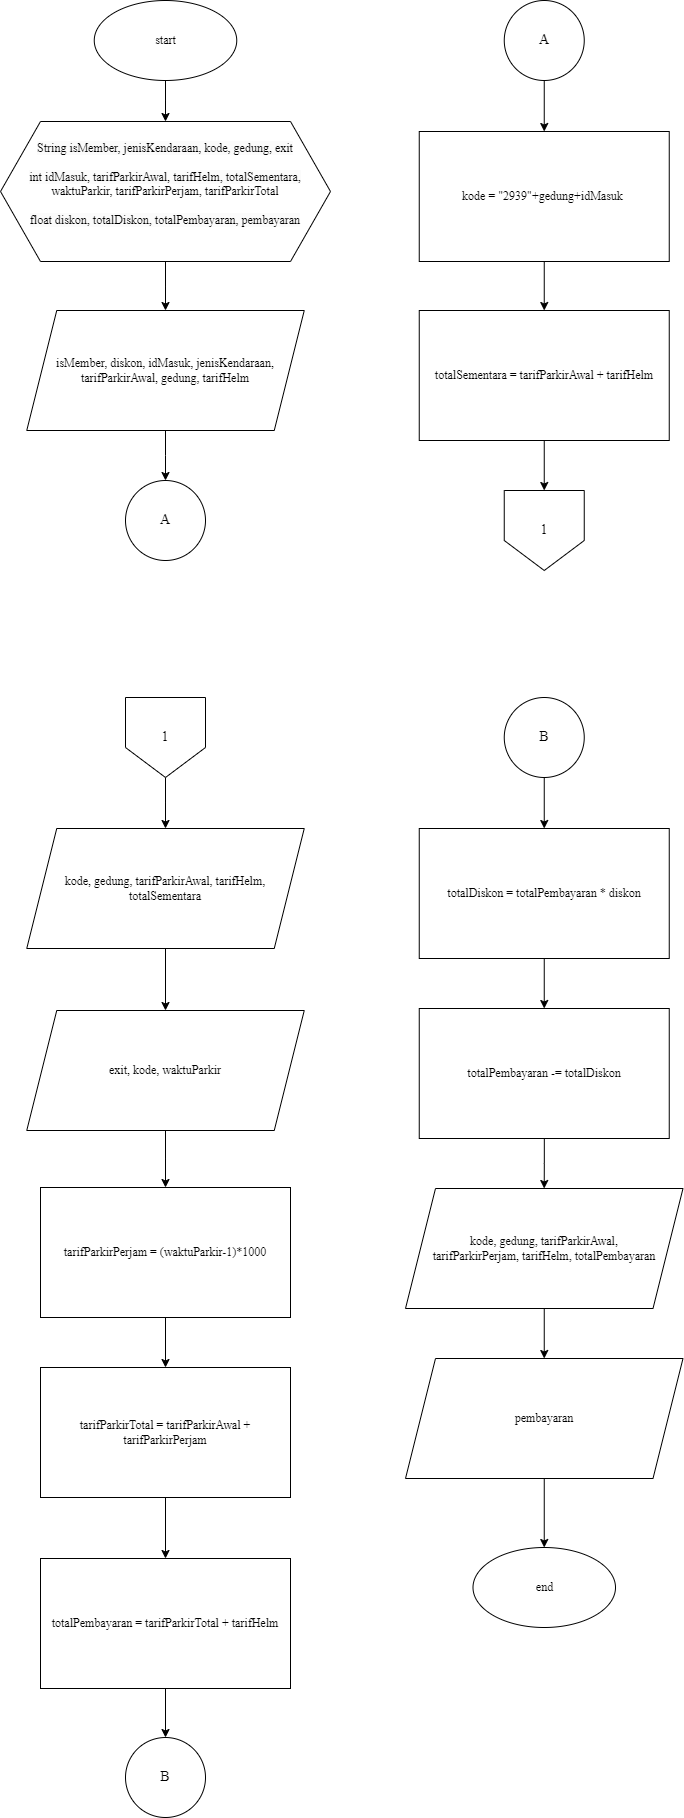

The diagram above was exported from draw.io. Its source (the exported page's mxGraphModel, read from the mxfile embedded in the PNG):
<mxGraphModel dx="918" dy="1738" grid="1" gridSize="10" guides="1" tooltips="1" connect="1" arrows="1" fold="1" page="1" pageScale="1" pageWidth="850" pageHeight="1100" math="0" shadow="0">
  <root>
    <mxCell id="0" />
    <mxCell id="1" parent="0" />
    <mxCell id="IrOClc5yGt9-azTjfgqN-24" value="" style="edgeStyle=orthogonalEdgeStyle;rounded=0;orthogonalLoop=1;jettySize=auto;html=1;fontFamily=Times New Roman;fontSize=12;" edge="1" parent="1" source="a5QK_DtoIXeYR3R1yYuX-2" target="a5QK_DtoIXeYR3R1yYuX-4">
      <mxGeometry relative="1" as="geometry" />
    </mxCell>
    <mxCell id="a5QK_DtoIXeYR3R1yYuX-2" value="start" style="ellipse;whiteSpace=wrap;html=1;fontFamily=Times New Roman;fontSize=12;" parent="1" vertex="1">
      <mxGeometry x="188.75" y="-1030" width="142.5" height="80" as="geometry" />
    </mxCell>
    <mxCell id="IrOClc5yGt9-azTjfgqN-25" value="" style="edgeStyle=orthogonalEdgeStyle;rounded=0;orthogonalLoop=1;jettySize=auto;html=1;fontFamily=Times New Roman;fontSize=12;" edge="1" parent="1" source="a5QK_DtoIXeYR3R1yYuX-4" target="a5QK_DtoIXeYR3R1yYuX-6">
      <mxGeometry relative="1" as="geometry" />
    </mxCell>
    <mxCell id="a5QK_DtoIXeYR3R1yYuX-4" value="&#10;&lt;span style=&quot;color: rgb(0, 0, 0); font-size: 12px; font-style: normal; font-variant-ligatures: normal; font-variant-caps: normal; font-weight: 400; letter-spacing: normal; orphans: 2; text-align: center; text-indent: 0px; text-transform: none; widows: 2; word-spacing: 0px; -webkit-text-stroke-width: 0px; background-color: rgb(251, 251, 251); text-decoration-thickness: initial; text-decoration-style: initial; text-decoration-color: initial; float: none; display: inline !important;&quot;&gt;String&amp;nbsp;isMember, jenisKendaraan, kode, gedung, exit&lt;/span&gt;&lt;br style=&quot;border-color: var(--border-color); color: rgb(0, 0, 0); font-size: 12px; font-style: normal; font-variant-ligatures: normal; font-variant-caps: normal; font-weight: 400; letter-spacing: normal; orphans: 2; text-align: center; text-indent: 0px; text-transform: none; widows: 2; word-spacing: 0px; -webkit-text-stroke-width: 0px; background-color: rgb(251, 251, 251); text-decoration-thickness: initial; text-decoration-style: initial; text-decoration-color: initial;&quot;&gt;&lt;br style=&quot;border-color: var(--border-color); color: rgb(0, 0, 0); font-size: 12px; font-style: normal; font-variant-ligatures: normal; font-variant-caps: normal; font-weight: 400; letter-spacing: normal; orphans: 2; text-align: center; text-indent: 0px; text-transform: none; widows: 2; word-spacing: 0px; -webkit-text-stroke-width: 0px; background-color: rgb(251, 251, 251); text-decoration-thickness: initial; text-decoration-style: initial; text-decoration-color: initial;&quot;&gt;&lt;span style=&quot;color: rgb(0, 0, 0); font-size: 12px; font-style: normal; font-variant-ligatures: normal; font-variant-caps: normal; font-weight: 400; letter-spacing: normal; orphans: 2; text-align: center; text-indent: 0px; text-transform: none; widows: 2; word-spacing: 0px; -webkit-text-stroke-width: 0px; background-color: rgb(251, 251, 251); text-decoration-thickness: initial; text-decoration-style: initial; text-decoration-color: initial; float: none; display: inline !important;&quot;&gt;int i&lt;/span&gt;&lt;font style=&quot;border-color: var(--border-color); color: rgb(0, 0, 0); font-size: 12px; font-style: normal; font-variant-ligatures: normal; font-variant-caps: normal; font-weight: 400; letter-spacing: normal; orphans: 2; text-align: center; text-indent: 0px; text-transform: none; widows: 2; word-spacing: 0px; -webkit-text-stroke-width: 0px; background-color: rgb(251, 251, 251); text-decoration-thickness: initial; text-decoration-style: initial; text-decoration-color: initial;&quot;&gt;dMasuk, tarifParkirAwal,&amp;nbsp;&lt;span style=&quot;border-color: var(--border-color); background-color: initial; font-size: 12px;&quot;&gt;tarifHelm, totalSementara,&lt;br style=&quot;border-color: var(--border-color); font-size: 12px;&quot;&gt;&lt;/span&gt;&lt;/font&gt;&lt;span style=&quot;border-color: var(--border-color); color: rgb(0, 0, 0); font-size: 12px; font-style: normal; font-variant-ligatures: normal; font-variant-caps: normal; font-weight: 400; letter-spacing: normal; orphans: 2; text-align: center; text-indent: 0px; text-transform: none; widows: 2; word-spacing: 0px; -webkit-text-stroke-width: 0px; background-color: initial; text-decoration-thickness: initial; text-decoration-style: initial; text-decoration-color: initial;&quot;&gt;waktuParkir, tarifParkirPerjam, tarifParkirTotal&lt;br style=&quot;border-color: var(--border-color); font-size: 12px;&quot;&gt;&lt;/span&gt;&lt;br style=&quot;border-color: var(--border-color); color: rgb(0, 0, 0); font-size: 12px; font-style: normal; font-variant-ligatures: normal; font-variant-caps: normal; font-weight: 400; letter-spacing: normal; orphans: 2; text-align: center; text-indent: 0px; text-transform: none; widows: 2; word-spacing: 0px; -webkit-text-stroke-width: 0px; background-color: rgb(251, 251, 251); text-decoration-thickness: initial; text-decoration-style: initial; text-decoration-color: initial;&quot;&gt;&lt;span style=&quot;color: rgb(0, 0, 0); font-size: 12px; font-style: normal; font-variant-ligatures: normal; font-variant-caps: normal; font-weight: 400; letter-spacing: normal; orphans: 2; text-align: center; text-indent: 0px; text-transform: none; widows: 2; word-spacing: 0px; -webkit-text-stroke-width: 0px; background-color: rgb(251, 251, 251); text-decoration-thickness: initial; text-decoration-style: initial; text-decoration-color: initial; float: none; display: inline !important;&quot;&gt;float diskon, totalDiskon, totalPembayaran, pembayaran&lt;/span&gt;&#10;&#10;" style="shape=hexagon;perimeter=hexagonPerimeter2;whiteSpace=wrap;html=1;fixedSize=1;size=40;fontFamily=Times New Roman;fontSize=12;" parent="1" vertex="1">
      <mxGeometry x="95" y="-909" width="330" height="140" as="geometry" />
    </mxCell>
    <mxCell id="IrOClc5yGt9-azTjfgqN-26" value="" style="edgeStyle=orthogonalEdgeStyle;rounded=0;orthogonalLoop=1;jettySize=auto;html=1;fontFamily=Times New Roman;fontSize=12;" edge="1" parent="1" source="a5QK_DtoIXeYR3R1yYuX-6" target="IrOClc5yGt9-azTjfgqN-1">
      <mxGeometry relative="1" as="geometry" />
    </mxCell>
    <mxCell id="a5QK_DtoIXeYR3R1yYuX-6" value="isMember, diskon, idMasuk, jenisKendaraan, tarifParkirAwal, gedung, tarifHelm" style="shape=parallelogram;perimeter=parallelogramPerimeter;whiteSpace=wrap;html=1;fixedSize=1;size=30;fontFamily=Times New Roman;fontSize=12;" parent="1" vertex="1">
      <mxGeometry x="121.25" y="-720" width="277.5" height="120" as="geometry" />
    </mxCell>
    <mxCell id="IrOClc5yGt9-azTjfgqN-28" value="" style="edgeStyle=orthogonalEdgeStyle;rounded=0;orthogonalLoop=1;jettySize=auto;html=1;fontFamily=Times New Roman;fontSize=12;" edge="1" parent="1" source="a5QK_DtoIXeYR3R1yYuX-8" target="a5QK_DtoIXeYR3R1yYuX-10">
      <mxGeometry relative="1" as="geometry" />
    </mxCell>
    <mxCell id="a5QK_DtoIXeYR3R1yYuX-8" value="kode = &quot;2939&quot;+gedung+idMasuk&amp;nbsp;" style="rounded=0;whiteSpace=wrap;html=1;fontFamily=Times New Roman;fontSize=12;" parent="1" vertex="1">
      <mxGeometry x="513.75" y="-899" width="250" height="130" as="geometry" />
    </mxCell>
    <mxCell id="IrOClc5yGt9-azTjfgqN-29" value="" style="edgeStyle=orthogonalEdgeStyle;rounded=0;orthogonalLoop=1;jettySize=auto;html=1;fontFamily=Times New Roman;fontSize=12;" edge="1" parent="1" source="a5QK_DtoIXeYR3R1yYuX-10" target="IrOClc5yGt9-azTjfgqN-7">
      <mxGeometry relative="1" as="geometry" />
    </mxCell>
    <mxCell id="a5QK_DtoIXeYR3R1yYuX-10" value="totalSementara = tarifParkirAwal + tarifHelm" style="rounded=0;whiteSpace=wrap;html=1;fontFamily=Times New Roman;fontSize=12;" parent="1" vertex="1">
      <mxGeometry x="513.75" y="-720" width="250" height="130" as="geometry" />
    </mxCell>
    <mxCell id="IrOClc5yGt9-azTjfgqN-10" value="" style="edgeStyle=orthogonalEdgeStyle;rounded=0;orthogonalLoop=1;jettySize=auto;html=1;fontFamily=Times New Roman;fontSize=12;" edge="1" parent="1" source="a5QK_DtoIXeYR3R1yYuX-12" target="a5QK_DtoIXeYR3R1yYuX-14">
      <mxGeometry relative="1" as="geometry" />
    </mxCell>
    <mxCell id="a5QK_DtoIXeYR3R1yYuX-12" value="kode, gedung, tarifParkirAwal, tarifHelm,&lt;br style=&quot;font-size: 12px;&quot;&gt;totalSementara" style="shape=parallelogram;perimeter=parallelogramPerimeter;whiteSpace=wrap;html=1;fixedSize=1;size=30;fontFamily=Times New Roman;fontSize=12;" parent="1" vertex="1">
      <mxGeometry x="121.25" y="-202" width="277.5" height="120" as="geometry" />
    </mxCell>
    <mxCell id="a5QK_DtoIXeYR3R1yYuX-13" value="" style="edgeStyle=orthogonalEdgeStyle;rounded=0;orthogonalLoop=1;jettySize=auto;html=1;fontFamily=Times New Roman;fontSize=12;" parent="1" source="a5QK_DtoIXeYR3R1yYuX-14" target="a5QK_DtoIXeYR3R1yYuX-20" edge="1">
      <mxGeometry relative="1" as="geometry" />
    </mxCell>
    <mxCell id="a5QK_DtoIXeYR3R1yYuX-14" value="exit, kode, waktuParkir" style="shape=parallelogram;perimeter=parallelogramPerimeter;whiteSpace=wrap;html=1;fixedSize=1;size=30;fontFamily=Times New Roman;fontSize=12;" parent="1" vertex="1">
      <mxGeometry x="121.25" y="-20" width="277.5" height="120" as="geometry" />
    </mxCell>
    <mxCell id="IrOClc5yGt9-azTjfgqN-22" value="" style="edgeStyle=orthogonalEdgeStyle;rounded=0;orthogonalLoop=1;jettySize=auto;html=1;fontFamily=Times New Roman;fontSize=12;" edge="1" parent="1" source="a5QK_DtoIXeYR3R1yYuX-16" target="IrOClc5yGt9-azTjfgqN-12">
      <mxGeometry relative="1" as="geometry" />
    </mxCell>
    <mxCell id="a5QK_DtoIXeYR3R1yYuX-16" value="totalPembayaran = tarifParkirTotal + tarifHelm" style="rounded=0;whiteSpace=wrap;html=1;fontFamily=Times New Roman;fontSize=12;" parent="1" vertex="1">
      <mxGeometry x="135" y="528" width="250" height="130" as="geometry" />
    </mxCell>
    <mxCell id="IrOClc5yGt9-azTjfgqN-21" value="" style="edgeStyle=orthogonalEdgeStyle;rounded=0;orthogonalLoop=1;jettySize=auto;html=1;fontFamily=Times New Roman;fontSize=12;" edge="1" parent="1" source="a5QK_DtoIXeYR3R1yYuX-18" target="a5QK_DtoIXeYR3R1yYuX-16">
      <mxGeometry relative="1" as="geometry" />
    </mxCell>
    <mxCell id="a5QK_DtoIXeYR3R1yYuX-18" value="tarifParkirTotal = tarifParkirAwal + tarifParkirPerjam" style="rounded=0;whiteSpace=wrap;html=1;fontFamily=Times New Roman;fontSize=12;" parent="1" vertex="1">
      <mxGeometry x="135" y="337" width="250" height="130" as="geometry" />
    </mxCell>
    <mxCell id="a5QK_DtoIXeYR3R1yYuX-19" value="" style="edgeStyle=orthogonalEdgeStyle;rounded=0;orthogonalLoop=1;jettySize=auto;html=1;fontFamily=Times New Roman;fontSize=12;" parent="1" source="a5QK_DtoIXeYR3R1yYuX-20" target="a5QK_DtoIXeYR3R1yYuX-18" edge="1">
      <mxGeometry relative="1" as="geometry" />
    </mxCell>
    <mxCell id="a5QK_DtoIXeYR3R1yYuX-20" value="tarifParkirPerjam = (waktuParkir-1)*1000" style="rounded=0;whiteSpace=wrap;html=1;fontFamily=Times New Roman;fontSize=12;" parent="1" vertex="1">
      <mxGeometry x="135" y="157" width="250" height="130" as="geometry" />
    </mxCell>
    <mxCell id="a5QK_DtoIXeYR3R1yYuX-21" value="" style="edgeStyle=orthogonalEdgeStyle;rounded=0;orthogonalLoop=1;jettySize=auto;html=1;fontFamily=Times New Roman;fontSize=12;" parent="1" source="a5QK_DtoIXeYR3R1yYuX-22" target="a5QK_DtoIXeYR3R1yYuX-24" edge="1">
      <mxGeometry relative="1" as="geometry" />
    </mxCell>
    <mxCell id="a5QK_DtoIXeYR3R1yYuX-22" value="totalDiskon = totalPembayaran * diskon" style="rounded=0;whiteSpace=wrap;html=1;fontFamily=Times New Roman;fontSize=12;" parent="1" vertex="1">
      <mxGeometry x="513.75" y="-202" width="250" height="130" as="geometry" />
    </mxCell>
    <mxCell id="a5QK_DtoIXeYR3R1yYuX-23" value="" style="edgeStyle=orthogonalEdgeStyle;rounded=0;orthogonalLoop=1;jettySize=auto;html=1;fontFamily=Times New Roman;fontSize=12;" parent="1" source="a5QK_DtoIXeYR3R1yYuX-24" target="a5QK_DtoIXeYR3R1yYuX-26" edge="1">
      <mxGeometry relative="1" as="geometry" />
    </mxCell>
    <mxCell id="a5QK_DtoIXeYR3R1yYuX-24" value="totalPembayaran -= totalDiskon" style="rounded=0;whiteSpace=wrap;html=1;fontFamily=Times New Roman;fontSize=12;" parent="1" vertex="1">
      <mxGeometry x="513.75" y="-22" width="250" height="130" as="geometry" />
    </mxCell>
    <mxCell id="a5QK_DtoIXeYR3R1yYuX-25" value="" style="edgeStyle=orthogonalEdgeStyle;rounded=0;orthogonalLoop=1;jettySize=auto;html=1;fontFamily=Times New Roman;fontSize=12;" parent="1" source="a5QK_DtoIXeYR3R1yYuX-26" target="a5QK_DtoIXeYR3R1yYuX-28" edge="1">
      <mxGeometry relative="1" as="geometry" />
    </mxCell>
    <mxCell id="a5QK_DtoIXeYR3R1yYuX-26" value="kode, gedung, tarifParkirAwal,&lt;br style=&quot;font-size: 12px;&quot;&gt;tarifParkirPerjam, tarifHelm, totalPembayaran" style="shape=parallelogram;perimeter=parallelogramPerimeter;whiteSpace=wrap;html=1;fixedSize=1;size=30;fontFamily=Times New Roman;fontSize=12;" parent="1" vertex="1">
      <mxGeometry x="500" y="158" width="277.5" height="120" as="geometry" />
    </mxCell>
    <mxCell id="a5QK_DtoIXeYR3R1yYuX-27" value="" style="edgeStyle=orthogonalEdgeStyle;rounded=0;orthogonalLoop=1;jettySize=auto;html=1;fontFamily=Times New Roman;fontSize=12;" parent="1" source="a5QK_DtoIXeYR3R1yYuX-28" target="a5QK_DtoIXeYR3R1yYuX-29" edge="1">
      <mxGeometry relative="1" as="geometry" />
    </mxCell>
    <mxCell id="a5QK_DtoIXeYR3R1yYuX-28" value="pembayaran" style="shape=parallelogram;perimeter=parallelogramPerimeter;whiteSpace=wrap;html=1;fixedSize=1;size=30;fontFamily=Times New Roman;fontSize=12;" parent="1" vertex="1">
      <mxGeometry x="500" y="328" width="277.5" height="120" as="geometry" />
    </mxCell>
    <mxCell id="a5QK_DtoIXeYR3R1yYuX-29" value="end" style="ellipse;whiteSpace=wrap;html=1;fontFamily=Times New Roman;fontSize=12;" parent="1" vertex="1">
      <mxGeometry x="567.5" y="517" width="142.5" height="80" as="geometry" />
    </mxCell>
    <mxCell id="IrOClc5yGt9-azTjfgqN-1" value="A" style="ellipse;whiteSpace=wrap;html=1;fontFamily=Times New Roman;fontSize=14;" vertex="1" parent="1">
      <mxGeometry x="220" y="-550" width="80" height="80" as="geometry" />
    </mxCell>
    <mxCell id="IrOClc5yGt9-azTjfgqN-27" value="" style="edgeStyle=orthogonalEdgeStyle;rounded=0;orthogonalLoop=1;jettySize=auto;html=1;fontFamily=Times New Roman;fontSize=12;" edge="1" parent="1" source="IrOClc5yGt9-azTjfgqN-3" target="a5QK_DtoIXeYR3R1yYuX-8">
      <mxGeometry relative="1" as="geometry" />
    </mxCell>
    <mxCell id="IrOClc5yGt9-azTjfgqN-3" value="A" style="ellipse;whiteSpace=wrap;html=1;fontFamily=Times New Roman;fontSize=14;" vertex="1" parent="1">
      <mxGeometry x="598.75" y="-1030" width="80" height="80" as="geometry" />
    </mxCell>
    <mxCell id="IrOClc5yGt9-azTjfgqN-7" value="1" style="shape=offPageConnector;whiteSpace=wrap;html=1;fontSize=14;align=center;fontFamily=Times New Roman;" vertex="1" parent="1">
      <mxGeometry x="598.75" y="-540" width="80" height="80" as="geometry" />
    </mxCell>
    <mxCell id="IrOClc5yGt9-azTjfgqN-11" value="" style="edgeStyle=orthogonalEdgeStyle;rounded=0;orthogonalLoop=1;jettySize=auto;html=1;fontFamily=Times New Roman;fontSize=12;" edge="1" parent="1" source="IrOClc5yGt9-azTjfgqN-9" target="a5QK_DtoIXeYR3R1yYuX-12">
      <mxGeometry relative="1" as="geometry" />
    </mxCell>
    <mxCell id="IrOClc5yGt9-azTjfgqN-9" value="1" style="shape=offPageConnector;whiteSpace=wrap;html=1;fontSize=14;align=center;fontFamily=Times New Roman;" vertex="1" parent="1">
      <mxGeometry x="220" y="-333" width="80" height="80" as="geometry" />
    </mxCell>
    <mxCell id="IrOClc5yGt9-azTjfgqN-12" value="B" style="ellipse;whiteSpace=wrap;html=1;fontFamily=Times New Roman;rounded=0;fontSize=14;" vertex="1" parent="1">
      <mxGeometry x="220" y="707" width="80" height="80" as="geometry" />
    </mxCell>
    <mxCell id="IrOClc5yGt9-azTjfgqN-23" value="" style="edgeStyle=orthogonalEdgeStyle;rounded=0;orthogonalLoop=1;jettySize=auto;html=1;fontFamily=Times New Roman;fontSize=12;" edge="1" parent="1" source="IrOClc5yGt9-azTjfgqN-14" target="a5QK_DtoIXeYR3R1yYuX-22">
      <mxGeometry relative="1" as="geometry" />
    </mxCell>
    <mxCell id="IrOClc5yGt9-azTjfgqN-14" value="B" style="ellipse;whiteSpace=wrap;html=1;fontFamily=Times New Roman;rounded=0;fontSize=14;" vertex="1" parent="1">
      <mxGeometry x="598.75" y="-333" width="80" height="80" as="geometry" />
    </mxCell>
  </root>
</mxGraphModel>